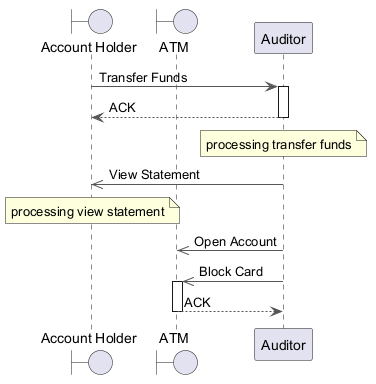

The diagram above was rendered by PlantUML. Its source (embedded in the PNG):
@startuml
skinparam ArrowColor #555555
boundary "Account Holder" as AH
boundary "ATM" as A
participant "Auditor" as A2
AH -> A2 : Transfer Funds
activate A2
A2 --> AH : ACK
deactivate A2
note over A2 : processing transfer funds
A2 ->> AH : View Statement
note over AH : processing view statement
A2 ->> A : Open Account
A2 ->> A : Block Card
activate A
A --> A2 : ACK
deactivate A
@enduml